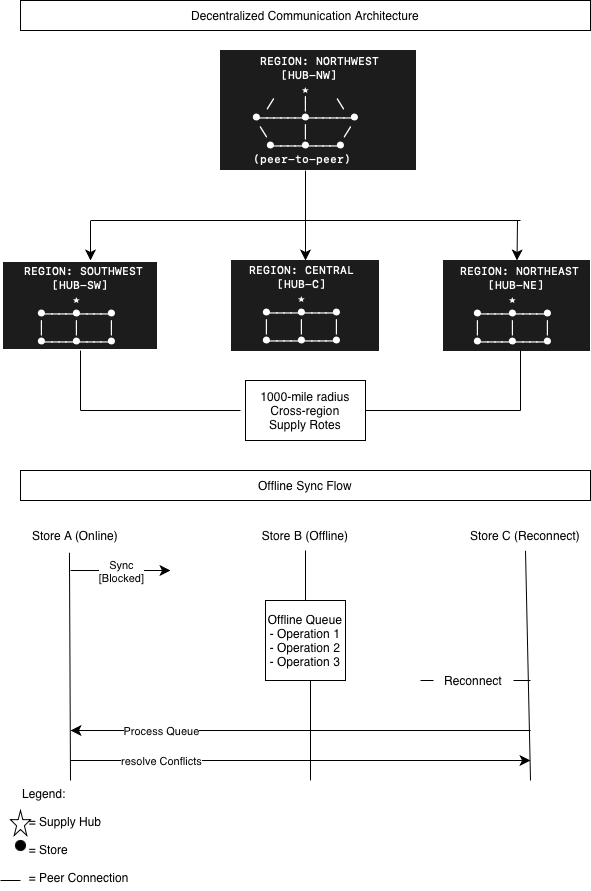

The diagram above was exported from draw.io. Its source (the exported page's mxGraphModel, read from the mxfile embedded in the PNG):
<mxGraphModel dx="801" dy="1244" grid="1" gridSize="10" guides="1" tooltips="1" connect="1" arrows="1" fold="1" page="0" pageScale="1" pageWidth="850" pageHeight="1100" math="0" shadow="0">
  <root>
    <mxCell id="0" />
    <mxCell id="1" parent="0" />
    <mxCell id="0ZVUuyah9l2HrulQpLO1-1" parent="1" style="rounded=0;whiteSpace=wrap;html=1;" value="Decentralized Communication Architecture" vertex="1">
      <mxGeometry height="30" width="570" x="-110" y="-210" as="geometry" />
    </mxCell>
    <mxCell id="0ZVUuyah9l2HrulQpLO1-2" parent="1" style="rounded=0;whiteSpace=wrap;html=1;" value="Offline Sync Flow" vertex="1">
      <mxGeometry height="30" width="570" x="-110" y="260" as="geometry" />
    </mxCell>
    <mxCell id="0ZVUuyah9l2HrulQpLO1-5" parent="1" style="rounded=0;whiteSpace=wrap;html=1;" value="&lt;img src=&quot;data:image/png,(base64 omitted: 4160 chars)&quot; width=&quot;154&quot; height=&quot;87&quot;&gt;" vertex="1">
      <mxGeometry height="60" width="120" x="-110" y="65.5" as="geometry" />
    </mxCell>
    <mxCell id="0ZVUuyah9l2HrulQpLO1-9" parent="1" style="shape=image;verticalLabelPosition=bottom;labelBackgroundColor=default;verticalAlign=top;aspect=fixed;imageAspect=0;image=data:image/png,(base64 omitted: 4028 chars);" value="" vertex="1">
      <mxGeometry height="91" width="148" x="101" y="50" as="geometry" />
    </mxCell>
    <mxCell id="0ZVUuyah9l2HrulQpLO1-10" parent="1" style="shape=image;verticalLabelPosition=bottom;labelBackgroundColor=default;verticalAlign=top;aspect=fixed;imageAspect=0;image=data:image/png,(base64 omitted: 4124 chars);" value="" vertex="1">
      <mxGeometry height="91" width="147" x="313" y="50" as="geometry" />
    </mxCell>
    <mxCell id="0ZVUuyah9l2HrulQpLO1-11" parent="1" style="shape=image;verticalLabelPosition=bottom;labelBackgroundColor=default;verticalAlign=top;aspect=fixed;imageAspect=0;image=data:image/png,(base64 omitted: 6380 chars);" value="" vertex="1">
      <mxGeometry height="120" width="196" x="90" y="-160" as="geometry" />
    </mxCell>
    <mxCell id="0ZVUuyah9l2HrulQpLO1-12" edge="1" parent="1" style="endArrow=classic;html=1;rounded=0;fontSize=12;startSize=8;endSize=8;curved=1;" target="0ZVUuyah9l2HrulQpLO1-9" value="">
      <mxGeometry height="50" relative="1" width="50" as="geometry">
        <mxPoint x="175" y="-40" as="sourcePoint" />
        <mxPoint x="160" y="180" as="targetPoint" />
      </mxGeometry>
    </mxCell>
    <mxCell id="0ZVUuyah9l2HrulQpLO1-13" edge="1" parent="1" style="endArrow=classic;html=1;rounded=0;fontSize=12;startSize=8;endSize=8;curved=1;" value="">
      <mxGeometry height="50" relative="1" width="50" as="geometry">
        <mxPoint x="-40" y="10" as="sourcePoint" />
        <mxPoint x="-40" y="50" as="targetPoint" />
      </mxGeometry>
    </mxCell>
    <mxCell id="0ZVUuyah9l2HrulQpLO1-14" edge="1" parent="1" style="endArrow=classic;html=1;rounded=0;fontSize=12;startSize=8;endSize=8;curved=1;entryX=0.5;entryY=0;entryDx=0;entryDy=0;" target="0ZVUuyah9l2HrulQpLO1-10" value="">
      <mxGeometry height="50" relative="1" width="50" as="geometry">
        <mxPoint x="387" y="10" as="sourcePoint" />
        <mxPoint x="160" y="180" as="targetPoint" />
      </mxGeometry>
    </mxCell>
    <mxCell id="0ZVUuyah9l2HrulQpLO1-15" edge="1" parent="1" style="endArrow=none;html=1;rounded=0;fontSize=12;startSize=8;endSize=8;curved=1;" value="">
      <mxGeometry height="50" relative="1" width="50" as="geometry">
        <mxPoint x="-40" y="10" as="sourcePoint" />
        <mxPoint x="390" y="10" as="targetPoint" />
      </mxGeometry>
    </mxCell>
    <mxCell id="0ZVUuyah9l2HrulQpLO1-16" parent="1" style="rounded=0;whiteSpace=wrap;html=1;" value="1000-mile radius&lt;div&gt;Cross-region&lt;/div&gt;&lt;div&gt;Supply Rotes&lt;/div&gt;" vertex="1">
      <mxGeometry height="60" width="120" x="115" y="170" as="geometry" />
    </mxCell>
    <mxCell id="0ZVUuyah9l2HrulQpLO1-17" edge="1" parent="1" style="endArrow=none;html=1;rounded=0;fontSize=12;startSize=8;endSize=8;curved=1;" value="">
      <mxGeometry height="50" relative="1" width="50" as="geometry">
        <mxPoint x="-50" y="140" as="sourcePoint" />
        <mxPoint x="-50" y="200" as="targetPoint" />
      </mxGeometry>
    </mxCell>
    <mxCell id="0ZVUuyah9l2HrulQpLO1-18" edge="1" parent="1" style="endArrow=none;html=1;rounded=0;fontSize=12;startSize=8;endSize=8;curved=1;" value="">
      <mxGeometry height="50" relative="1" width="50" as="geometry">
        <mxPoint x="-50" y="200" as="sourcePoint" />
        <mxPoint x="110" y="200" as="targetPoint" />
      </mxGeometry>
    </mxCell>
    <mxCell id="0ZVUuyah9l2HrulQpLO1-19" edge="1" parent="1" source="0ZVUuyah9l2HrulQpLO1-16" style="endArrow=none;html=1;rounded=0;fontSize=12;startSize=8;endSize=8;curved=1;exitX=1;exitY=0.5;exitDx=0;exitDy=0;" value="">
      <mxGeometry height="50" relative="1" width="50" as="geometry">
        <mxPoint x="110" y="230" as="sourcePoint" />
        <mxPoint x="390" y="200" as="targetPoint" />
      </mxGeometry>
    </mxCell>
    <mxCell id="0ZVUuyah9l2HrulQpLO1-20" edge="1" parent="1" style="endArrow=none;html=1;rounded=0;fontSize=12;startSize=8;endSize=8;curved=1;" value="">
      <mxGeometry height="50" relative="1" width="50" as="geometry">
        <mxPoint x="390" y="140" as="sourcePoint" />
        <mxPoint x="390" y="200" as="targetPoint" />
      </mxGeometry>
    </mxCell>
    <mxCell id="0ZVUuyah9l2HrulQpLO1-21" parent="1" style="text;html=1;whiteSpace=wrap;strokeColor=none;fillColor=none;align=center;verticalAlign=middle;rounded=0;autosize=1;resizable=0;" value="Store A (Online)" vertex="1">
      <mxGeometry height="30" width="110" x="-110" y="310" as="geometry" />
    </mxCell>
    <mxCell id="0ZVUuyah9l2HrulQpLO1-22" parent="1" style="text;html=1;whiteSpace=wrap;strokeColor=none;fillColor=none;align=center;verticalAlign=middle;rounded=0;autosize=1;resizable=0;" value="Store B (Offline)" vertex="1">
      <mxGeometry height="30" width="110" x="120" y="310" as="geometry" />
    </mxCell>
    <mxCell id="0ZVUuyah9l2HrulQpLO1-23" parent="1" style="text;html=1;whiteSpace=wrap;strokeColor=none;fillColor=none;align=center;verticalAlign=middle;rounded=0;autosize=1;resizable=0;" value="Store C (Reconnect)" vertex="1">
      <mxGeometry height="30" width="130" x="330" y="310" as="geometry" />
    </mxCell>
    <mxCell id="0ZVUuyah9l2HrulQpLO1-24" edge="1" parent="1" source="0ZVUuyah9l2HrulQpLO1-21" style="endArrow=none;html=1;rounded=0;fontSize=12;startSize=8;endSize=8;curved=1;exitX=0.445;exitY=1.067;exitDx=0;exitDy=0;exitPerimeter=0;" value="">
      <mxGeometry height="50" relative="1" width="50" as="geometry">
        <mxPoint x="110" y="300" as="sourcePoint" />
        <mxPoint x="-60" y="570" as="targetPoint" />
      </mxGeometry>
    </mxCell>
    <mxCell id="0ZVUuyah9l2HrulQpLO1-25" edge="1" parent="1" source="0ZVUuyah9l2HrulQpLO1-23" style="endArrow=none;html=1;rounded=0;fontSize=12;startSize=8;endSize=8;curved=1;exitX=0.5;exitY=1;exitDx=0;exitDy=0;" value="">
      <mxGeometry height="50" relative="1" width="50" as="geometry">
        <mxPoint x="-51" y="352" as="sourcePoint" />
        <mxPoint x="400" y="570" as="targetPoint" />
      </mxGeometry>
    </mxCell>
    <mxCell id="0ZVUuyah9l2HrulQpLO1-26" edge="1" parent="1" style="endArrow=classic;html=1;rounded=0;fontSize=12;startSize=8;endSize=8;curved=1;" value="">
      <mxGeometry relative="1" as="geometry">
        <Array as="points">
          <mxPoint x="40" y="520" />
        </Array>
        <mxPoint x="400" y="520" as="sourcePoint" />
        <mxPoint x="-60" y="520" as="targetPoint" />
      </mxGeometry>
    </mxCell>
    <mxCell id="0ZVUuyah9l2HrulQpLO1-27" connectable="0" parent="0ZVUuyah9l2HrulQpLO1-26" style="edgeLabel;resizable=0;html=1;;align=center;verticalAlign=middle;" value="Process Queue" vertex="1">
      <mxGeometry relative="1" as="geometry">
        <mxPoint x="-140" as="offset" />
      </mxGeometry>
    </mxCell>
    <mxCell id="0ZVUuyah9l2HrulQpLO1-30" edge="1" parent="1" style="endArrow=classic;html=1;rounded=0;fontSize=12;startSize=8;endSize=8;curved=1;" value="">
      <mxGeometry relative="1" as="geometry">
        <Array as="points" />
        <mxPoint x="-60" y="550" as="sourcePoint" />
        <mxPoint x="400" y="550" as="targetPoint" />
      </mxGeometry>
    </mxCell>
    <mxCell id="0ZVUuyah9l2HrulQpLO1-31" connectable="0" parent="0ZVUuyah9l2HrulQpLO1-30" style="edgeLabel;resizable=0;html=1;;align=center;verticalAlign=middle;" value="resolve Conflicts" vertex="1">
      <mxGeometry relative="1" as="geometry">
        <mxPoint x="-140" as="offset" />
      </mxGeometry>
    </mxCell>
    <mxCell id="0ZVUuyah9l2HrulQpLO1-32" edge="1" parent="1" style="endArrow=classic;html=1;rounded=0;fontSize=12;startSize=8;endSize=8;curved=1;" value="">
      <mxGeometry relative="1" as="geometry">
        <mxPoint x="-60" y="360" as="sourcePoint" />
        <mxPoint x="40" y="360" as="targetPoint" />
      </mxGeometry>
    </mxCell>
    <mxCell id="0ZVUuyah9l2HrulQpLO1-33" connectable="0" parent="0ZVUuyah9l2HrulQpLO1-32" style="edgeLabel;resizable=0;html=1;;align=center;verticalAlign=middle;" value="Sync&lt;div&gt;[Blocked]&lt;/div&gt;" vertex="1">
      <mxGeometry relative="1" as="geometry" />
    </mxCell>
    <mxCell id="0ZVUuyah9l2HrulQpLO1-34" edge="1" parent="1" style="endArrow=none;html=1;rounded=0;fontSize=12;startSize=8;endSize=8;curved=1;" target="0ZVUuyah9l2HrulQpLO1-35" value="">
      <mxGeometry height="50" relative="1" width="50" as="geometry">
        <mxPoint x="290" y="470" as="sourcePoint" />
        <mxPoint x="390" y="470" as="targetPoint" />
      </mxGeometry>
    </mxCell>
    <mxCell id="0ZVUuyah9l2HrulQpLO1-35" parent="1" style="text;html=1;whiteSpace=wrap;strokeColor=none;fillColor=none;align=center;verticalAlign=middle;rounded=0;autosize=1;resizable=0;" value="Reconnect" vertex="1">
      <mxGeometry height="30" width="80" x="303" y="455" as="geometry" />
    </mxCell>
    <mxCell id="0ZVUuyah9l2HrulQpLO1-36" edge="1" parent="1" source="0ZVUuyah9l2HrulQpLO1-35" style="endArrow=none;html=1;rounded=0;fontSize=12;startSize=8;endSize=8;curved=1;exitX=1;exitY=0.5;exitDx=0;exitDy=0;" value="">
      <mxGeometry height="50" relative="1" width="50" as="geometry">
        <mxPoint x="110" y="300" as="sourcePoint" />
        <mxPoint x="400" y="470" as="targetPoint" />
      </mxGeometry>
    </mxCell>
    <mxCell id="0ZVUuyah9l2HrulQpLO1-37" parent="1" style="whiteSpace=wrap;html=1;aspect=fixed;" value="Offline Queue&lt;div&gt;- Operation 1&lt;/div&gt;&lt;div&gt;- Operation 2&lt;/div&gt;&lt;div&gt;- Operation 3&lt;/div&gt;" vertex="1">
      <mxGeometry height="80" width="80" x="135" y="390" as="geometry" />
    </mxCell>
    <mxCell id="0ZVUuyah9l2HrulQpLO1-38" edge="1" parent="1" source="0ZVUuyah9l2HrulQpLO1-37" style="endArrow=none;html=1;rounded=0;fontSize=12;startSize=8;endSize=8;curved=1;exitX=0.5;exitY=0;exitDx=0;exitDy=0;entryX=0.5;entryY=1;entryDx=0;entryDy=0;" target="0ZVUuyah9l2HrulQpLO1-22" value="">
      <mxGeometry height="50" relative="1" width="50" as="geometry">
        <mxPoint x="110" y="300" as="sourcePoint" />
        <mxPoint x="160" y="250" as="targetPoint" />
      </mxGeometry>
    </mxCell>
    <mxCell id="0ZVUuyah9l2HrulQpLO1-39" edge="1" parent="1" style="endArrow=none;html=1;rounded=0;fontSize=12;startSize=8;endSize=8;curved=1;" value="">
      <mxGeometry height="50" relative="1" width="50" as="geometry">
        <mxPoint x="180" y="570" as="sourcePoint" />
        <mxPoint x="180" y="470" as="targetPoint" />
      </mxGeometry>
    </mxCell>
    <mxCell id="0ZVUuyah9l2HrulQpLO1-40" parent="1" style="text;html=1;whiteSpace=wrap;strokeColor=none;fillColor=none;align=left;verticalAlign=middle;rounded=0;autosize=1;resizable=0;" value="Legend:&lt;div&gt;&lt;br&gt;&lt;div&gt;&amp;nbsp; = Supply Hub&lt;/div&gt;&lt;div&gt;&lt;br&gt;&lt;/div&gt;&lt;div&gt;&amp;nbsp; = Store&lt;/div&gt;&lt;div&gt;&lt;br&gt;&lt;/div&gt;&lt;div&gt;&amp;nbsp; = Peer Connection&lt;/div&gt;&lt;/div&gt;" vertex="1">
      <mxGeometry height="110" width="130" x="-110" y="570" as="geometry" />
    </mxCell>
    <mxCell id="0ZVUuyah9l2HrulQpLO1-42" parent="1" style="verticalLabelPosition=bottom;verticalAlign=top;html=1;shape=mxgraph.basic.star;fillStyle=solid;fillColor=light-dark(#FFFFFF, #ffffff);" value="" vertex="1">
      <mxGeometry height="25" width="20" x="-120" y="600" as="geometry" />
    </mxCell>
    <mxCell id="0ZVUuyah9l2HrulQpLO1-44" parent="1" style="ellipse;whiteSpace=wrap;html=1;aspect=fixed;fillColor=light-dark(#000000,#EDF1FF);fillStyle=solid;" value="" vertex="1">
      <mxGeometry height="10" width="10" x="-115" y="630" as="geometry" />
    </mxCell>
    <mxCell id="0ZVUuyah9l2HrulQpLO1-45" edge="1" parent="1" style="endArrow=none;html=1;rounded=0;fontSize=12;startSize=8;endSize=8;curved=1;" value="">
      <mxGeometry height="50" relative="1" width="50" as="geometry">
        <mxPoint x="-130" y="670" as="sourcePoint" />
        <mxPoint x="-110" y="670" as="targetPoint" />
      </mxGeometry>
    </mxCell>
  </root>
</mxGraphModel>